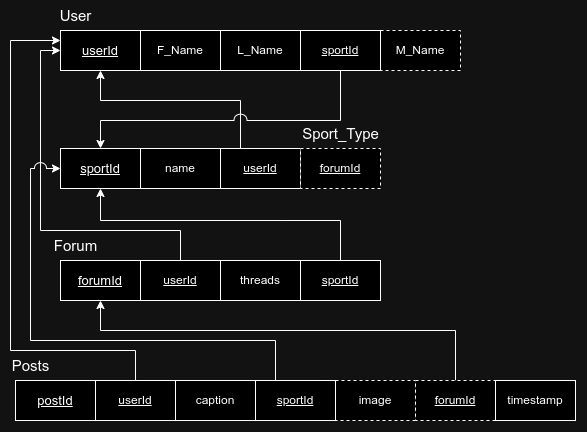

The diagram above was exported from draw.io. Its source (the exported page's mxGraphModel, read from the mxfile embedded in the PNG):
<mxGraphModel dx="1434" dy="773" grid="1" gridSize="10" guides="1" tooltips="1" connect="1" arrows="1" fold="1" page="1" pageScale="1" pageWidth="1169" pageHeight="827" math="0" shadow="0">
  <root>
    <mxCell id="WIyWlLk6GJQsqaUBKTNV-0" />
    <mxCell id="WIyWlLk6GJQsqaUBKTNV-1" parent="WIyWlLk6GJQsqaUBKTNV-0" />
    <mxCell id="7ecgXXnRo2MbBBqkrOGY-0" value="&lt;u&gt;userId&lt;/u&gt;" style="rounded=0;whiteSpace=wrap;html=1;fontSize=13;" parent="WIyWlLk6GJQsqaUBKTNV-1" vertex="1">
      <mxGeometry x="200" y="120" width="80" height="40" as="geometry" />
    </mxCell>
    <mxCell id="7ecgXXnRo2MbBBqkrOGY-1" value="F_Name" style="rounded=0;whiteSpace=wrap;html=1;" parent="WIyWlLk6GJQsqaUBKTNV-1" vertex="1">
      <mxGeometry x="280" y="120" width="80" height="40" as="geometry" />
    </mxCell>
    <mxCell id="7ecgXXnRo2MbBBqkrOGY-2" value="User" style="text;html=1;align=center;verticalAlign=middle;resizable=0;points=[];autosize=1;strokeColor=none;fillColor=none;fontSize=15;" parent="WIyWlLk6GJQsqaUBKTNV-1" vertex="1">
      <mxGeometry x="190" y="90" width="50" height="30" as="geometry" />
    </mxCell>
    <mxCell id="7ecgXXnRo2MbBBqkrOGY-3" value="L_Name" style="rounded=0;whiteSpace=wrap;html=1;" parent="WIyWlLk6GJQsqaUBKTNV-1" vertex="1">
      <mxGeometry x="360" y="120" width="80" height="40" as="geometry" />
    </mxCell>
    <mxCell id="7ecgXXnRo2MbBBqkrOGY-9" value="M_Name" style="rounded=0;whiteSpace=wrap;html=1;fillStyle=auto;dashed=1;" parent="WIyWlLk6GJQsqaUBKTNV-1" vertex="1">
      <mxGeometry x="520" y="120" width="80" height="40" as="geometry" />
    </mxCell>
    <mxCell id="7ecgXXnRo2MbBBqkrOGY-11" value="&lt;u&gt;sportId&lt;/u&gt;" style="rounded=0;whiteSpace=wrap;html=1;fontSize=13;" parent="WIyWlLk6GJQsqaUBKTNV-1" vertex="1">
      <mxGeometry x="200" y="238" width="80" height="40" as="geometry" />
    </mxCell>
    <mxCell id="7ecgXXnRo2MbBBqkrOGY-12" value="name" style="rounded=0;whiteSpace=wrap;html=1;" parent="WIyWlLk6GJQsqaUBKTNV-1" vertex="1">
      <mxGeometry x="280" y="238" width="80" height="40" as="geometry" />
    </mxCell>
    <mxCell id="7ecgXXnRo2MbBBqkrOGY-13" value="Sport_Type" style="text;html=1;align=center;verticalAlign=middle;resizable=0;points=[];autosize=1;strokeColor=none;fillColor=none;fontSize=15;" parent="WIyWlLk6GJQsqaUBKTNV-1" vertex="1">
      <mxGeometry x="430" y="208" width="100" height="30" as="geometry" />
    </mxCell>
    <mxCell id="7ecgXXnRo2MbBBqkrOGY-30" style="edgeStyle=orthogonalEdgeStyle;rounded=0;orthogonalLoop=1;jettySize=auto;html=1;exitX=0.25;exitY=0;exitDx=0;exitDy=0;entryX=0.5;entryY=1;entryDx=0;entryDy=0;" parent="WIyWlLk6GJQsqaUBKTNV-1" source="7ecgXXnRo2MbBBqkrOGY-14" target="7ecgXXnRo2MbBBqkrOGY-0" edge="1">
      <mxGeometry relative="1" as="geometry">
        <Array as="points">
          <mxPoint x="380" y="190" />
          <mxPoint x="240" y="190" />
        </Array>
      </mxGeometry>
    </mxCell>
    <mxCell id="7ecgXXnRo2MbBBqkrOGY-14" value="&lt;u&gt;userId&lt;/u&gt;" style="rounded=0;whiteSpace=wrap;html=1;" parent="WIyWlLk6GJQsqaUBKTNV-1" vertex="1">
      <mxGeometry x="360" y="238" width="80" height="40" as="geometry" />
    </mxCell>
    <mxCell id="7ecgXXnRo2MbBBqkrOGY-15" value="&lt;u&gt;forumId&lt;/u&gt;" style="rounded=0;whiteSpace=wrap;html=1;dashed=1;" parent="WIyWlLk6GJQsqaUBKTNV-1" vertex="1">
      <mxGeometry x="440" y="238" width="80" height="40" as="geometry" />
    </mxCell>
    <mxCell id="7ecgXXnRo2MbBBqkrOGY-18" value="&lt;u&gt;forumId&lt;/u&gt;" style="rounded=0;whiteSpace=wrap;html=1;fontSize=13;" parent="WIyWlLk6GJQsqaUBKTNV-1" vertex="1">
      <mxGeometry x="200" y="350" width="80" height="40" as="geometry" />
    </mxCell>
    <mxCell id="7ecgXXnRo2MbBBqkrOGY-24" style="edgeStyle=orthogonalEdgeStyle;rounded=0;orthogonalLoop=1;jettySize=auto;html=1;exitX=0.5;exitY=0;exitDx=0;exitDy=0;entryX=0;entryY=0.5;entryDx=0;entryDy=0;" parent="WIyWlLk6GJQsqaUBKTNV-1" source="7ecgXXnRo2MbBBqkrOGY-19" target="7ecgXXnRo2MbBBqkrOGY-0" edge="1">
      <mxGeometry relative="1" as="geometry">
        <Array as="points">
          <mxPoint x="320" y="320" />
          <mxPoint x="180" y="320" />
          <mxPoint x="180" y="140" />
        </Array>
      </mxGeometry>
    </mxCell>
    <mxCell id="7ecgXXnRo2MbBBqkrOGY-19" value="&lt;u&gt;userId&lt;/u&gt;" style="rounded=0;whiteSpace=wrap;html=1;" parent="WIyWlLk6GJQsqaUBKTNV-1" vertex="1">
      <mxGeometry x="280" y="350" width="80" height="40" as="geometry" />
    </mxCell>
    <mxCell id="7ecgXXnRo2MbBBqkrOGY-20" value="Forum" style="text;html=1;align=center;verticalAlign=middle;resizable=0;points=[];autosize=1;strokeColor=none;fillColor=none;fontSize=15;" parent="WIyWlLk6GJQsqaUBKTNV-1" vertex="1">
      <mxGeometry x="180" y="320" width="70" height="30" as="geometry" />
    </mxCell>
    <mxCell id="7ecgXXnRo2MbBBqkrOGY-21" value="threads" style="rounded=0;whiteSpace=wrap;html=1;" parent="WIyWlLk6GJQsqaUBKTNV-1" vertex="1">
      <mxGeometry x="360" y="350" width="80" height="40" as="geometry" />
    </mxCell>
    <mxCell id="7ecgXXnRo2MbBBqkrOGY-27" style="edgeStyle=orthogonalEdgeStyle;rounded=0;orthogonalLoop=1;jettySize=auto;html=1;exitX=0.5;exitY=0;exitDx=0;exitDy=0;entryX=0.5;entryY=1;entryDx=0;entryDy=0;" parent="WIyWlLk6GJQsqaUBKTNV-1" source="7ecgXXnRo2MbBBqkrOGY-26" target="7ecgXXnRo2MbBBqkrOGY-11" edge="1">
      <mxGeometry relative="1" as="geometry">
        <Array as="points">
          <mxPoint x="480" y="310" />
          <mxPoint x="240" y="310" />
        </Array>
      </mxGeometry>
    </mxCell>
    <mxCell id="7ecgXXnRo2MbBBqkrOGY-26" value="&lt;u&gt;sportId&lt;/u&gt;" style="rounded=0;whiteSpace=wrap;html=1;" parent="WIyWlLk6GJQsqaUBKTNV-1" vertex="1">
      <mxGeometry x="440" y="350" width="80" height="40" as="geometry" />
    </mxCell>
    <mxCell id="7ecgXXnRo2MbBBqkrOGY-29" style="edgeStyle=orthogonalEdgeStyle;rounded=0;orthogonalLoop=1;jettySize=auto;html=1;exitX=0.5;exitY=1;exitDx=0;exitDy=0;jumpStyle=arc;jumpSize=13;" parent="WIyWlLk6GJQsqaUBKTNV-1" source="7ecgXXnRo2MbBBqkrOGY-28" target="7ecgXXnRo2MbBBqkrOGY-11" edge="1">
      <mxGeometry relative="1" as="geometry">
        <Array as="points">
          <mxPoint x="480" y="210" />
          <mxPoint x="240" y="210" />
        </Array>
      </mxGeometry>
    </mxCell>
    <mxCell id="7ecgXXnRo2MbBBqkrOGY-28" value="&lt;u&gt;sportId&lt;/u&gt;" style="rounded=0;whiteSpace=wrap;html=1;" parent="WIyWlLk6GJQsqaUBKTNV-1" vertex="1">
      <mxGeometry x="440" y="120" width="80" height="40" as="geometry" />
    </mxCell>
    <mxCell id="7ecgXXnRo2MbBBqkrOGY-31" value="&lt;u&gt;postId&lt;/u&gt;" style="rounded=0;whiteSpace=wrap;html=1;fontSize=13;" parent="WIyWlLk6GJQsqaUBKTNV-1" vertex="1">
      <mxGeometry x="155" y="470" width="80" height="40" as="geometry" />
    </mxCell>
    <mxCell id="7ecgXXnRo2MbBBqkrOGY-37" style="edgeStyle=orthogonalEdgeStyle;rounded=0;orthogonalLoop=1;jettySize=auto;html=1;exitX=0.5;exitY=0;exitDx=0;exitDy=0;entryX=0;entryY=0.25;entryDx=0;entryDy=0;" parent="WIyWlLk6GJQsqaUBKTNV-1" source="7ecgXXnRo2MbBBqkrOGY-32" target="7ecgXXnRo2MbBBqkrOGY-0" edge="1">
      <mxGeometry relative="1" as="geometry">
        <Array as="points">
          <mxPoint x="275" y="440" />
          <mxPoint x="150" y="440" />
          <mxPoint x="150" y="130" />
        </Array>
      </mxGeometry>
    </mxCell>
    <mxCell id="7ecgXXnRo2MbBBqkrOGY-32" value="&lt;u&gt;userId&lt;/u&gt;" style="rounded=0;whiteSpace=wrap;html=1;" parent="WIyWlLk6GJQsqaUBKTNV-1" vertex="1">
      <mxGeometry x="235" y="470" width="80" height="40" as="geometry" />
    </mxCell>
    <mxCell id="7ecgXXnRo2MbBBqkrOGY-33" value="Posts" style="text;html=1;align=center;verticalAlign=middle;resizable=0;points=[];autosize=1;strokeColor=none;fillColor=none;fontSize=15;" parent="WIyWlLk6GJQsqaUBKTNV-1" vertex="1">
      <mxGeometry x="140" y="440" width="60" height="30" as="geometry" />
    </mxCell>
    <mxCell id="7ecgXXnRo2MbBBqkrOGY-34" value="caption" style="rounded=0;whiteSpace=wrap;html=1;" parent="WIyWlLk6GJQsqaUBKTNV-1" vertex="1">
      <mxGeometry x="315" y="470" width="80" height="40" as="geometry" />
    </mxCell>
    <mxCell id="7ecgXXnRo2MbBBqkrOGY-35" value="image" style="rounded=0;whiteSpace=wrap;html=1;fillStyle=auto;dashed=1;" parent="WIyWlLk6GJQsqaUBKTNV-1" vertex="1">
      <mxGeometry x="475" y="470" width="80" height="40" as="geometry" />
    </mxCell>
    <mxCell id="7ecgXXnRo2MbBBqkrOGY-40" style="edgeStyle=orthogonalEdgeStyle;rounded=0;orthogonalLoop=1;jettySize=auto;html=1;exitX=0.25;exitY=0;exitDx=0;exitDy=0;entryX=0;entryY=0.5;entryDx=0;entryDy=0;jumpStyle=arc;jumpSize=12;" parent="WIyWlLk6GJQsqaUBKTNV-1" source="7ecgXXnRo2MbBBqkrOGY-36" target="7ecgXXnRo2MbBBqkrOGY-11" edge="1">
      <mxGeometry relative="1" as="geometry">
        <Array as="points">
          <mxPoint x="415" y="430" />
          <mxPoint x="170" y="430" />
          <mxPoint x="170" y="258" />
        </Array>
      </mxGeometry>
    </mxCell>
    <mxCell id="7ecgXXnRo2MbBBqkrOGY-36" value="&lt;u&gt;sportId&lt;/u&gt;" style="rounded=0;whiteSpace=wrap;html=1;" parent="WIyWlLk6GJQsqaUBKTNV-1" vertex="1">
      <mxGeometry x="395" y="470" width="80" height="40" as="geometry" />
    </mxCell>
    <mxCell id="Ig_tI1jIuHX42-vqQ-40-0" style="edgeStyle=orthogonalEdgeStyle;rounded=0;orthogonalLoop=1;jettySize=auto;html=1;exitX=0.5;exitY=0;exitDx=0;exitDy=0;" edge="1" parent="WIyWlLk6GJQsqaUBKTNV-1" source="7ecgXXnRo2MbBBqkrOGY-41" target="7ecgXXnRo2MbBBqkrOGY-18">
      <mxGeometry relative="1" as="geometry">
        <Array as="points">
          <mxPoint x="595" y="420" />
          <mxPoint x="240" y="420" />
        </Array>
      </mxGeometry>
    </mxCell>
    <mxCell id="7ecgXXnRo2MbBBqkrOGY-41" value="&lt;u&gt;forumId&lt;/u&gt;" style="rounded=0;whiteSpace=wrap;html=1;dashed=1;" parent="WIyWlLk6GJQsqaUBKTNV-1" vertex="1">
      <mxGeometry x="555" y="470" width="80" height="40" as="geometry" />
    </mxCell>
    <mxCell id="7ecgXXnRo2MbBBqkrOGY-43" value="timestamp" style="rounded=0;whiteSpace=wrap;html=1;" parent="WIyWlLk6GJQsqaUBKTNV-1" vertex="1">
      <mxGeometry x="635" y="470" width="80" height="40" as="geometry" />
    </mxCell>
  </root>
</mxGraphModel>